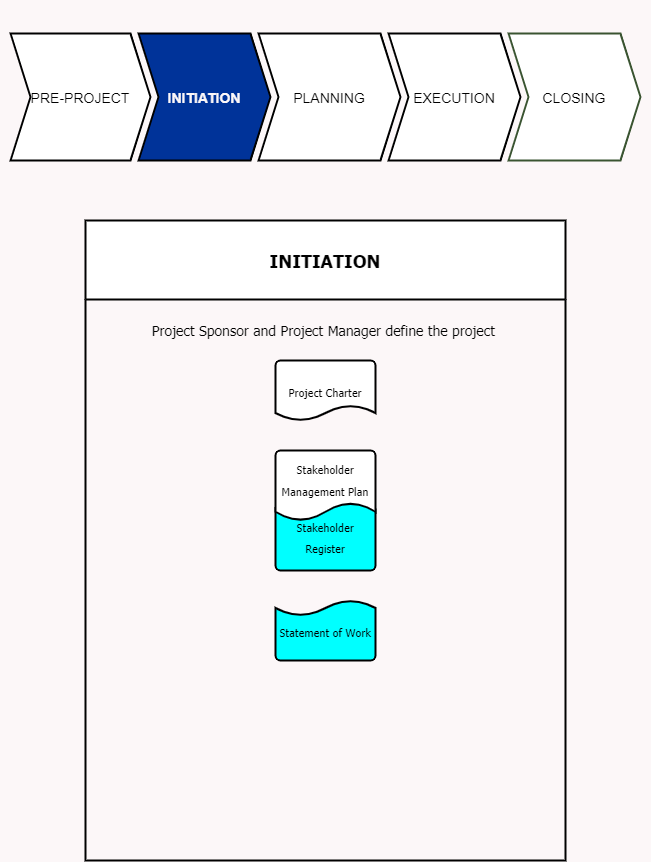

The diagram above was exported from draw.io. Its source (the exported page's mxGraphModel, read from the mxfile embedded in the PNG):
<mxGraphModel dx="782" dy="469" grid="0" gridSize="10" guides="1" tooltips="1" connect="1" arrows="1" fold="1" page="1" pageScale="1" pageWidth="850" pageHeight="1400" background="#FCF7F8" math="0" shadow="0">
  <root>
    <mxCell id="rjXyu7bvzqnJ2fdk3idu-0" />
    <mxCell id="rjXyu7bvzqnJ2fdk3idu-1" parent="rjXyu7bvzqnJ2fdk3idu-0" />
    <mxCell id="rjXyu7bvzqnJ2fdk3idu-2" value="INITIATION" style="swimlane;startSize=79;fontFamily=Tahoma;fontSize=18;verticalAlign=middle;perimeterSpacing=0;strokeWidth=2;" parent="rjXyu7bvzqnJ2fdk3idu-1" vertex="1">
      <mxGeometry x="200" y="240" width="480" height="640" as="geometry" />
    </mxCell>
    <mxCell id="rjXyu7bvzqnJ2fdk3idu-3" value="&lt;font face=&quot;Tahoma&quot; style=&quot;font-size: 14px&quot;&gt;Project Sponsor and Project Manager define the project&amp;nbsp;&lt;/font&gt;" style="text;html=1;align=center;verticalAlign=middle;resizable=0;points=[];autosize=1;fontSize=13;" parent="rjXyu7bvzqnJ2fdk3idu-2" vertex="1">
      <mxGeometry x="60" y="100" width="360" height="20" as="geometry" />
    </mxCell>
    <mxCell id="iDZOPiDBEolSAwThjEy2-3" value="&lt;font style=&quot;font-size: 11px&quot;&gt;Statement of Work&lt;/font&gt;" style="strokeWidth=2;html=1;shape=mxgraph.flowchart.document2;whiteSpace=wrap;size=0.25;fontFamily=Tahoma;fontSize=18;direction=west;fillColor=#00FFFF;" parent="rjXyu7bvzqnJ2fdk3idu-2" vertex="1">
      <mxGeometry x="190" y="380" width="100" height="60" as="geometry" />
    </mxCell>
    <mxCell id="iDZOPiDBEolSAwThjEy2-2" value="&lt;font style=&quot;font-size: 11px&quot;&gt;Stakeholder Register&lt;/font&gt;" style="strokeWidth=2;html=1;shape=mxgraph.flowchart.document2;whiteSpace=wrap;size=0.25;fontFamily=Tahoma;fontSize=18;direction=west;fillColor=#00FFFF;strokeColor=#000000;" parent="rjXyu7bvzqnJ2fdk3idu-2" vertex="1">
      <mxGeometry x="190" y="280" width="100" height="70" as="geometry" />
    </mxCell>
    <mxCell id="iDZOPiDBEolSAwThjEy2-1" value="&lt;div&gt;&lt;span style=&quot;line-height: 100%&quot;&gt;&lt;font style=&quot;font-size: 11px&quot;&gt;Stakeholder Management Plan&lt;/font&gt;&lt;/span&gt;&lt;/div&gt;" style="strokeWidth=2;html=1;shape=mxgraph.flowchart.document2;whiteSpace=wrap;size=0.25;fontFamily=Tahoma;fontSize=18;verticalAlign=top;labelPosition=center;verticalLabelPosition=middle;align=center;horizontal=1;" parent="rjXyu7bvzqnJ2fdk3idu-2" vertex="1">
      <mxGeometry x="190" y="230" width="100" height="70" as="geometry" />
    </mxCell>
    <mxCell id="iDZOPiDBEolSAwThjEy2-0" value="&lt;font style=&quot;font-size: 11px&quot;&gt;Project Charter&lt;/font&gt;" style="strokeWidth=2;html=1;shape=mxgraph.flowchart.document2;whiteSpace=wrap;size=0.25;fontFamily=Tahoma;fontSize=18;" parent="rjXyu7bvzqnJ2fdk3idu-2" vertex="1">
      <mxGeometry x="190" y="140" width="100" height="60" as="geometry" />
    </mxCell>
    <mxCell id="T3FmXKTN-7siDZ_-erBY-0" value="" style="swimlane;childLayout=stackLayout;horizontal=1;fillColor=none;horizontalStack=1;resizeParent=1;resizeParentMax=0;resizeLast=0;collapsible=0;strokeColor=none;stackBorder=10;stackSpacing=-12;resizable=1;align=center;points=[];fontColor=#000000;html=1;" parent="rjXyu7bvzqnJ2fdk3idu-1" vertex="1">
      <mxGeometry x="115" y="20" width="650" height="170" as="geometry" />
    </mxCell>
    <mxCell id="T3FmXKTN-7siDZ_-erBY-1" value="PRE-PROJECT" style="shape=step;perimeter=stepPerimeter;fixedSize=1;points=[];strokeWidth=2;fontSize=14;" parent="T3FmXKTN-7siDZ_-erBY-0" vertex="1">
      <mxGeometry x="10" y="33" width="140" height="127" as="geometry" />
    </mxCell>
    <mxCell id="T3FmXKTN-7siDZ_-erBY-2" value="INITIATION" style="shape=step;perimeter=stepPerimeter;fixedSize=1;points=[];strokeWidth=2;fillColor=#003399;fontColor=#FCF7F8;fontStyle=1;fontSize=14;" parent="T3FmXKTN-7siDZ_-erBY-0" vertex="1">
      <mxGeometry x="138" y="33" width="132" height="127" as="geometry" />
    </mxCell>
    <mxCell id="T3FmXKTN-7siDZ_-erBY-3" value="PLANNING" style="shape=step;perimeter=stepPerimeter;fixedSize=1;points=[];strokeWidth=2;fontSize=14;" parent="T3FmXKTN-7siDZ_-erBY-0" vertex="1">
      <mxGeometry x="258" y="33" width="142" height="127" as="geometry" />
    </mxCell>
    <mxCell id="T3FmXKTN-7siDZ_-erBY-4" value="EXECUTION" style="shape=step;perimeter=stepPerimeter;fixedSize=1;points=[];strokeWidth=2;fontSize=14;" parent="T3FmXKTN-7siDZ_-erBY-0" vertex="1">
      <mxGeometry x="388" y="33" width="132" height="127" as="geometry" />
    </mxCell>
    <mxCell id="T3FmXKTN-7siDZ_-erBY-5" value="CLOSING" style="shape=step;perimeter=stepPerimeter;fixedSize=1;points=[];fillColor=#FFFFFF;strokeColor=#3A5431;fontColor=#000000;strokeWidth=2;fontSize=14;" parent="T3FmXKTN-7siDZ_-erBY-0" vertex="1">
      <mxGeometry x="508" y="33" width="132" height="127" as="geometry" />
    </mxCell>
  </root>
</mxGraphModel>